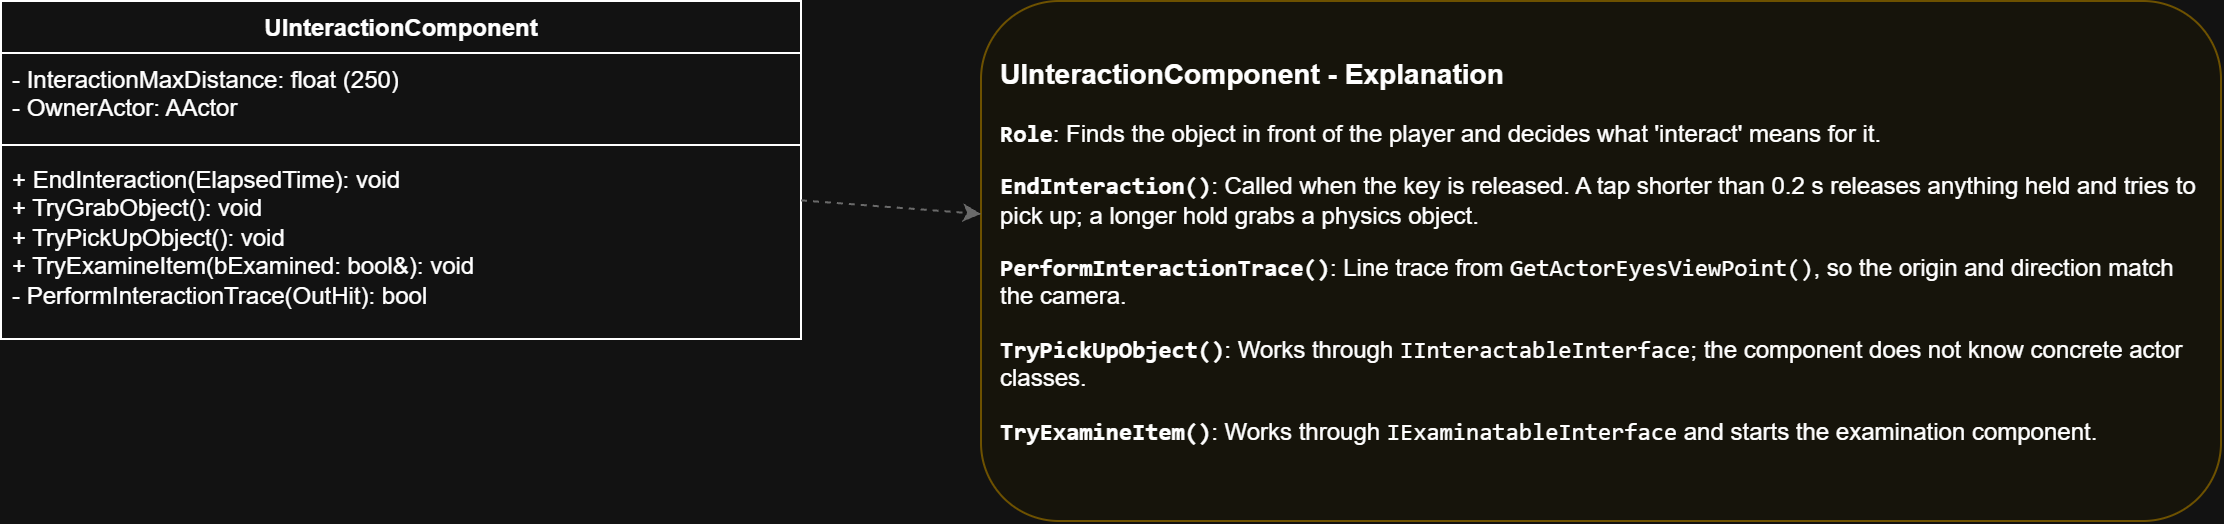

The diagram above was exported from draw.io. Its source (the exported page's mxGraphModel, read from the mxfile embedded in the PNG):
<mxGraphModel dx="1174" dy="755" grid="1" gridSize="10" guides="1" tooltips="1" connect="1" arrows="1" fold="1" page="1" pageScale="1" pageWidth="1654" pageHeight="1169" math="0" shadow="0">
  <root>
    <mxCell id="0" />
    <mxCell id="1" parent="0" />
    <mxCell id="cls" parent="1" style="swimlane;fontStyle=1;align=center;verticalAlign=top;childLayout=stackLayout;horizontal=1;startSize=26;horizontalStack=0;resizeParent=1;resizeParentMax=0;resizeLast=0;collapsible=0;marginBottom=0;html=1;" value="UInteractionComponent" vertex="1">
      <mxGeometry height="169" width="400" x="40" y="40" as="geometry" />
    </mxCell>
    <mxCell id="cls_f" parent="cls" style="text;strokeColor=none;fillColor=none;align=left;verticalAlign=top;spacingLeft=4;spacingRight=4;overflow=hidden;rotatable=0;whiteSpace=wrap;html=1;" value="- InteractionMaxDistance: float  (250)&lt;br&gt;- OwnerActor: AActor" vertex="1">
      <mxGeometry height="42" width="400" y="26" as="geometry" />
    </mxCell>
    <mxCell id="cls_l" parent="cls" style="line;strokeWidth=1;fillColor=none;align=left;verticalAlign=middle;spacingTop=-1;spacingLeft=3;spacingRight=3;rotatable=0;labelPosition=right;points=[];portConstraint=eastwest;strokeColor=inherit;" value="" vertex="1">
      <mxGeometry height="8" width="400" y="68" as="geometry" />
    </mxCell>
    <mxCell id="cls_m" parent="cls" style="text;strokeColor=none;fillColor=none;align=left;verticalAlign=top;spacingLeft=4;spacingRight=4;overflow=hidden;rotatable=0;whiteSpace=wrap;html=1;" value="+ EndInteraction(ElapsedTime): void&lt;br&gt;+ TryGrabObject(): void&lt;br&gt;+ TryPickUpObject(): void&lt;br&gt;+ TryExamineItem(bExamined: bool&amp;amp;): void&lt;br&gt;- PerformInteractionTrace(OutHit): bool" vertex="1">
      <mxGeometry height="93" width="400" y="76" as="geometry" />
    </mxCell>
    <mxCell id="exp" parent="1" style="html=1;whiteSpace=wrap;align=left;verticalAlign=top;spacing=10;fillColor=#fffdf2;strokeColor=#d6b656;rounded=1;" value="&lt;h3&gt;UInteractionComponent - Explanation&lt;/h3&gt;&lt;p&gt;&lt;strong&gt;&lt;code&gt;Role&lt;/code&gt;&lt;/strong&gt;: Finds the object in front of the player and decides what 'interact' means for it.&lt;/p&gt;&lt;p&gt;&lt;strong&gt;&lt;code&gt;EndInteraction()&lt;/code&gt;&lt;/strong&gt;: Called when the key is released. A tap shorter than 0.2 s releases anything held and tries to pick up; a longer hold grabs a physics object.&lt;/p&gt;&lt;p&gt;&lt;strong&gt;&lt;code&gt;PerformInteractionTrace()&lt;/code&gt;&lt;/strong&gt;: Line trace from &lt;code&gt;GetActorEyesViewPoint()&lt;/code&gt;, so the origin and direction match the camera.&lt;/p&gt;&lt;p&gt;&lt;strong&gt;&lt;code&gt;TryPickUpObject()&lt;/code&gt;&lt;/strong&gt;: Works through &lt;code&gt;IInteractableInterface&lt;/code&gt;; the component does not know concrete actor classes.&lt;/p&gt;&lt;p&gt;&lt;strong&gt;&lt;code&gt;TryExamineItem()&lt;/code&gt;&lt;/strong&gt;: Works through &lt;code&gt;IExaminatableInterface&lt;/code&gt; and starts the examination component.&lt;/p&gt;" vertex="1">
      <mxGeometry height="260" width="620" x="530" y="40" as="geometry" />
    </mxCell>
    <mxCell id="arrow" edge="1" parent="1" source="cls" style="endArrow=classic;dashed=1;html=1;rounded=0;strokeColor=#999999;" target="exp" value="">
      <mxGeometry relative="1" as="geometry" />
    </mxCell>
  </root>
</mxGraphModel>